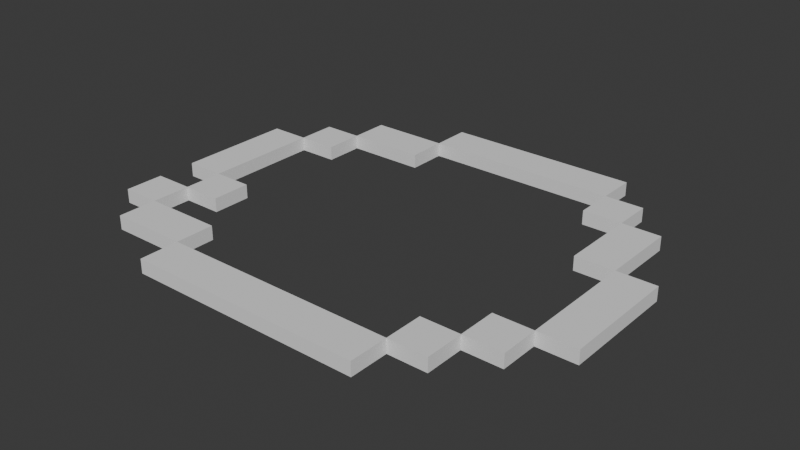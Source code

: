 # Source: source.blend  (saved by Blender 5.1.30; exported with 4.5.12 LTS)
import bpy
from mathutils import Matrix  # noqa: F401  (used for matrix-valued properties, if any)

bpy.ops.wm.read_factory_settings(use_empty=True)
scene = bpy.context.scene
scene.name = 'Scene'

# ---- collections
col_collection = bpy.data.collections.new('Collection'); scene.collection.children.link(col_collection)

# ---- world
world_world = bpy.data.worlds.new('World'); scene.world = world_world
world_world.use_nodes = True; world_world.node_tree.nodes.clear()
_N = world_world.node_tree.nodes; _L = world_world.node_tree.links
n0 = _N.new('ShaderNodeOutputWorld'); n0.name = 'World Output'; n0.location = (200, 100)
n1 = _N.new('ShaderNodeBackground'); n1.name = 'Background'; n1.location = (-200, 100)
n1.inputs[0].default_value = (0.05088, 0.05088, 0.05088, 1.0)
_L.new(n1.outputs[0], n0.inputs[0])
n0.is_active_output = True
world_world.color = (0.05088, 0.05088, 0.05088)
world_world.sun_shadow_jitter_overblur = 0.0

# ---- meshes
me_grid_grass_bank = bpy.data.meshes.new('grid-grass-bank')
me_grid_grass_bank.from_pydata([(-6.0, 2.0, 0.38), (-6.0, 1.0, 0.38), (-5.0, 1.0, 0.38), (-5.0, 2.0, 0.38), (-6.0, 2.0, 0.022), (-6.0, 1.0, 0.022), (-6.0, 1.0, 0.38), (-6.0, 2.0, 0.38), (-5.0, 1.0, 0.022), (-5.0, 2.0, 0.022), (-5.0, 2.0, 0.38), (-5.0, 1.0, 0.38), (-5.0, 2.0, 0.022), (-6.0, 2.0, 0.022), (-6.0, 2.0, 0.38), (-5.0, 2.0, 0.38), (-6.0, 1.0, 0.38), (-6.0, 0.0, 0.38), (-5.0, 0.0, 0.38), (-5.0, 1.0, 0.38), (-6.0, 1.0, 0.022), (-6.0, 0.0, 0.022), (-6.0, 0.0, 0.38), (-6.0, 1.0, 0.38), (-5.0, 0.0, 0.022), (-5.0, 1.0, 0.022), (-5.0, 1.0, 0.38), (-5.0, 0.0, 0.38), (-6.0, 0.0, 0.38), (-6.0, -1.0, 0.38), (-5.0, -1.0, 0.38), (-5.0, 0.0, 0.38), (-6.0, 0.0, 0.022), (-6.0, -1.0, 0.022), (-6.0, -1.0, 0.38), (-6.0, 0.0, 0.38), (-5.0, -1.0, 0.022), (-5.0, 0.0, 0.022), (-5.0, 0.0, 0.38), (-5.0, -1.0, 0.38), (-6.0, -1.0, 0.022), (-5.0, -1.0, 0.022), (-5.0, -1.0, 0.38), (-6.0, -1.0, 0.38), (-6.0, -2.0, 0.38), (-6.0, -3.0, 0.38), (-5.0, -3.0, 0.38), (-5.0, -2.0, 0.38), (-6.0, -2.0, 0.022), (-6.0, -3.0, 0.022), (-6.0, -3.0, 0.38), (-6.0, -2.0, 0.38), (-5.0, -3.0, 0.022), (-5.0, -2.0, 0.022), (-5.0, -2.0, 0.38), (-5.0, -3.0, 0.38), (-5.0, -2.0, 0.022), (-6.0, -2.0, 0.022), (-6.0, -2.0, 0.38), (-5.0, -2.0, 0.38), (-6.0, -3.0, 0.022), (-5.0, -3.0, 0.022), (-5.0, -3.0, 0.38), (-6.0, -3.0, 0.38), (-5.0, 3.0, 0.38), (-5.0, 2.0, 0.38), (-4.0, 2.0, 0.38), (-4.0, 3.0, 0.38), (-5.0, 3.0, 0.022), (-5.0, 2.0, 0.022), (-5.0, 2.0, 0.38), (-5.0, 3.0, 0.38), (-4.0, 2.0, 0.022), (-4.0, 3.0, 0.022), (-4.0, 3.0, 0.38), (-4.0, 2.0, 0.38), (-4.0, 3.0, 0.022), (-5.0, 3.0, 0.022), (-5.0, 3.0, 0.38), (-4.0, 3.0, 0.38), (-5.0, 2.0, 0.022), (-4.0, 2.0, 0.022), (-4.0, 2.0, 0.38), (-5.0, 2.0, 0.38), (-5.0, -1.0, 0.38), (-5.0, -2.0, 0.38), (-4.0, -2.0, 0.38), (-4.0, -1.0, 0.38), (-5.0, -1.0, 0.022), (-5.0, -2.0, 0.022), (-5.0, -2.0, 0.38), (-5.0, -1.0, 0.38), (-4.0, -2.0, 0.022), (-4.0, -1.0, 0.022), (-4.0, -1.0, 0.38), (-4.0, -2.0, 0.38), (-4.0, -1.0, 0.022), (-5.0, -1.0, 0.022), (-5.0, -1.0, 0.38), (-4.0, -1.0, 0.38), (-5.0, -2.0, 0.022), (-4.0, -2.0, 0.022), (-4.0, -2.0, 0.38), (-5.0, -2.0, 0.38), (-5.0, -3.0, 0.38), (-5.0, -4.0, 0.38), (-4.0, -4.0, 0.38), (-4.0, -3.0, 0.38), (-5.0, -3.0, 0.022), (-5.0, -4.0, 0.022), (-5.0, -4.0, 0.38), (-5.0, -3.0, 0.38), (-4.0, -3.0, 0.022), (-5.0, -3.0, 0.022), (-5.0, -3.0, 0.38), (-4.0, -3.0, 0.38), (-5.0, -4.0, 0.022), (-4.0, -4.0, 0.022), (-4.0, -4.0, 0.38), (-5.0, -4.0, 0.38), (-4.0, 4.0, 0.38), (-4.0, 3.0, 0.38), (-3.0, 3.0, 0.38), (-3.0, 4.0, 0.38), (-4.0, 4.0, 0.022), (-4.0, 3.0, 0.022), (-4.0, 3.0, 0.38), (-4.0, 4.0, 0.38), (-3.0, 4.0, 0.022), (-4.0, 4.0, 0.022), (-4.0, 4.0, 0.38), (-3.0, 4.0, 0.38), (-4.0, 3.0, 0.022), (-3.0, 3.0, 0.022), (-3.0, 3.0, 0.38), (-4.0, 3.0, 0.38), (-4.0, -3.0, 0.38), (-4.0, -4.0, 0.38), (-3.0, -4.0, 0.38), (-3.0, -3.0, 0.38), (-3.0, -4.0, 0.022), (-3.0, -3.0, 0.022), (-3.0, -3.0, 0.38), (-3.0, -4.0, 0.38), (-3.0, -3.0, 0.022), (-4.0, -3.0, 0.022), (-4.0, -3.0, 0.38), (-3.0, -3.0, 0.38), (-4.0, -4.0, 0.022), (-3.0, -4.0, 0.022), (-3.0, -4.0, 0.38), (-4.0, -4.0, 0.38), (-3.0, 4.0, 0.38), (-3.0, 3.0, 0.38), (-2.0, 3.0, 0.38), (-2.0, 4.0, 0.38), (-2.0, 3.0, 0.022), (-2.0, 4.0, 0.022), (-2.0, 4.0, 0.38), (-2.0, 3.0, 0.38), (-2.0, 4.0, 0.022), (-3.0, 4.0, 0.022), (-3.0, 4.0, 0.38), (-2.0, 4.0, 0.38), (-3.0, 3.0, 0.022), (-2.0, 3.0, 0.022), (-2.0, 3.0, 0.38), (-3.0, 3.0, 0.38), (-3.0, -4.0, 0.38), (-3.0, -5.0, 0.38), (-2.0, -5.0, 0.38), (-2.0, -4.0, 0.38), (-3.0, -4.0, 0.022), (-3.0, -5.0, 0.022), (-3.0, -5.0, 0.38), (-3.0, -4.0, 0.38), (-2.0, -4.0, 0.022), (-3.0, -4.0, 0.022), (-3.0, -4.0, 0.38), (-2.0, -4.0, 0.38), (-3.0, -5.0, 0.022), (-2.0, -5.0, 0.022), (-2.0, -5.0, 0.38), (-3.0, -5.0, 0.38), (-2.0, 5.0, 0.38), (-2.0, 4.0, 0.38), (-1.0, 4.0, 0.38), (-1.0, 5.0, 0.38), (-2.0, 5.0, 0.022), (-2.0, 4.0, 0.022), (-2.0, 4.0, 0.38), (-2.0, 5.0, 0.38), (-1.0, 5.0, 0.022), (-2.0, 5.0, 0.022), (-2.0, 5.0, 0.38), (-1.0, 5.0, 0.38), (-2.0, 4.0, 0.022), (-1.0, 4.0, 0.022), (-1.0, 4.0, 0.38), (-2.0, 4.0, 0.38), (-2.0, -4.0, 0.38), (-2.0, -5.0, 0.38), (-1.0, -5.0, 0.38), (-1.0, -4.0, 0.38), (-1.0, -4.0, 0.022), (-2.0, -4.0, 0.022), (-2.0, -4.0, 0.38), (-1.0, -4.0, 0.38), (-2.0, -5.0, 0.022), (-1.0, -5.0, 0.022), (-1.0, -5.0, 0.38), (-2.0, -5.0, 0.38), (-1.0, 5.0, 0.38), (-1.0, 4.0, 0.38), (0.0, 4.0, 0.38), (0.0, 5.0, 0.38), (0.0, 5.0, 0.022), (-1.0, 5.0, 0.022), (-1.0, 5.0, 0.38), (0.0, 5.0, 0.38), (-1.0, 4.0, 0.022), (0.0, 4.0, 0.022), (0.0, 4.0, 0.38), (-1.0, 4.0, 0.38), (-1.0, -4.0, 0.38), (-1.0, -5.0, 0.38), (0.0, -5.0, 0.38), (0.0, -4.0, 0.38), (0.0, -4.0, 0.022), (-1.0, -4.0, 0.022), (-1.0, -4.0, 0.38), (0.0, -4.0, 0.38), (-1.0, -5.0, 0.022), (0.0, -5.0, 0.022), (0.0, -5.0, 0.38), (-1.0, -5.0, 0.38), (0.0, 5.0, 0.38), (0.0, 4.0, 0.38), (1.0, 4.0, 0.38), (1.0, 5.0, 0.38), (1.0, 5.0, 0.022), (0.0, 5.0, 0.022), (0.0, 5.0, 0.38), (1.0, 5.0, 0.38), (0.0, 4.0, 0.022), (1.0, 4.0, 0.022), (1.0, 4.0, 0.38), (0.0, 4.0, 0.38), (0.0, -4.0, 0.38), (0.0, -5.0, 0.38), (1.0, -5.0, 0.38), (1.0, -4.0, 0.38), (1.0, -4.0, 0.022), (0.0, -4.0, 0.022), (0.0, -4.0, 0.38), (1.0, -4.0, 0.38), (0.0, -5.0, 0.022), (1.0, -5.0, 0.022), (1.0, -5.0, 0.38), (0.0, -5.0, 0.38), (1.0, 5.0, 0.38), (1.0, 4.0, 0.38), (2.0, 4.0, 0.38), (2.0, 5.0, 0.38), (2.0, 5.0, 0.022), (1.0, 5.0, 0.022), (1.0, 5.0, 0.38), (2.0, 5.0, 0.38), (1.0, 4.0, 0.022), (2.0, 4.0, 0.022), (2.0, 4.0, 0.38), (1.0, 4.0, 0.38), (1.0, -4.0, 0.38), (1.0, -5.0, 0.38), (2.0, -5.0, 0.38), (2.0, -4.0, 0.38), (2.0, -4.0, 0.022), (1.0, -4.0, 0.022), (1.0, -4.0, 0.38), (2.0, -4.0, 0.38), (1.0, -5.0, 0.022), (2.0, -5.0, 0.022), (2.0, -5.0, 0.38), (1.0, -5.0, 0.38), (2.0, 5.0, 0.38), (2.0, 4.0, 0.38), (3.0, 4.0, 0.38), (3.0, 5.0, 0.38), (3.0, 4.0, 0.022), (3.0, 5.0, 0.022), (3.0, 5.0, 0.38), (3.0, 4.0, 0.38), (3.0, 5.0, 0.022), (2.0, 5.0, 0.022), (2.0, 5.0, 0.38), (3.0, 5.0, 0.38), (2.0, 4.0, 0.022), (3.0, 4.0, 0.022), (3.0, 4.0, 0.38), (2.0, 4.0, 0.38), (2.0, -4.0, 0.38), (2.0, -5.0, 0.38), (3.0, -5.0, 0.38), (3.0, -4.0, 0.38), (3.0, -5.0, 0.022), (3.0, -4.0, 0.022), (3.0, -4.0, 0.38), (3.0, -5.0, 0.38), (3.0, -4.0, 0.022), (2.0, -4.0, 0.022), (2.0, -4.0, 0.38), (3.0, -4.0, 0.38), (2.0, -5.0, 0.022), (3.0, -5.0, 0.022), (3.0, -5.0, 0.38), (2.0, -5.0, 0.38), (3.0, 4.0, 0.38), (3.0, 3.0, 0.38), (4.0, 3.0, 0.38), (4.0, 4.0, 0.38), (3.0, 4.0, 0.022), (3.0, 3.0, 0.022), (3.0, 3.0, 0.38), (3.0, 4.0, 0.38), (4.0, 3.0, 0.022), (4.0, 4.0, 0.022), (4.0, 4.0, 0.38), (4.0, 3.0, 0.38), (4.0, 4.0, 0.022), (3.0, 4.0, 0.022), (3.0, 4.0, 0.38), (4.0, 4.0, 0.38), (3.0, 3.0, 0.022), (4.0, 3.0, 0.022), (4.0, 3.0, 0.38), (3.0, 3.0, 0.38), (3.0, -3.0, 0.38), (3.0, -4.0, 0.38), (4.0, -4.0, 0.38), (4.0, -3.0, 0.38), (3.0, -3.0, 0.022), (3.0, -4.0, 0.022), (3.0, -4.0, 0.38), (3.0, -3.0, 0.38), (4.0, -4.0, 0.022), (4.0, -3.0, 0.022), (4.0, -3.0, 0.38), (4.0, -4.0, 0.38), (4.0, -3.0, 0.022), (3.0, -3.0, 0.022), (3.0, -3.0, 0.38), (4.0, -3.0, 0.38), (3.0, -4.0, 0.022), (4.0, -4.0, 0.022), (4.0, -4.0, 0.38), (3.0, -4.0, 0.38), (4.0, 3.0, 0.38), (4.0, 2.0, 0.38), (5.0, 2.0, 0.38), (5.0, 3.0, 0.38), (4.0, 3.0, 0.022), (4.0, 2.0, 0.022), (4.0, 2.0, 0.38), (4.0, 3.0, 0.38), (5.0, 2.0, 0.022), (5.0, 3.0, 0.022), (5.0, 3.0, 0.38), (5.0, 2.0, 0.38), (5.0, 3.0, 0.022), (4.0, 3.0, 0.022), (4.0, 3.0, 0.38), (5.0, 3.0, 0.38), (4.0, 2.0, 0.38), (4.0, 1.0, 0.38), (5.0, 1.0, 0.38), (5.0, 2.0, 0.38), (4.0, 2.0, 0.022), (4.0, 1.0, 0.022), (4.0, 1.0, 0.38), (4.0, 2.0, 0.38), (5.0, 1.0, 0.022), (5.0, 2.0, 0.022), (5.0, 2.0, 0.38), (5.0, 1.0, 0.38), (4.0, 1.0, 0.022), (5.0, 1.0, 0.022), (5.0, 1.0, 0.38), (4.0, 1.0, 0.38), (4.0, -2.0, 0.38), (4.0, -3.0, 0.38), (5.0, -3.0, 0.38), (5.0, -2.0, 0.38), (4.0, -2.0, 0.022), (4.0, -3.0, 0.022), (4.0, -3.0, 0.38), (4.0, -2.0, 0.38), (5.0, -3.0, 0.022), (5.0, -2.0, 0.022), (5.0, -2.0, 0.38), (5.0, -3.0, 0.38), (5.0, -2.0, 0.022), (4.0, -2.0, 0.022), (4.0, -2.0, 0.38), (5.0, -2.0, 0.38), (4.0, -3.0, 0.022), (5.0, -3.0, 0.022), (5.0, -3.0, 0.38), (4.0, -3.0, 0.38), (5.0, 1.0, 0.38), (5.0, 0.0, 0.38), (6.0, 0.0, 0.38), (6.0, 1.0, 0.38), (5.0, 1.0, 0.022), (5.0, 0.0, 0.022), (5.0, 0.0, 0.38), (5.0, 1.0, 0.38), (6.0, 0.0, 0.022), (6.0, 1.0, 0.022), (6.0, 1.0, 0.38), (6.0, 0.0, 0.38), (6.0, 1.0, 0.022), (5.0, 1.0, 0.022), (5.0, 1.0, 0.38), (6.0, 1.0, 0.38), (5.0, 0.0, 0.38), (5.0, -1.0, 0.38), (6.0, -1.0, 0.38), (6.0, 0.0, 0.38), (5.0, 0.0, 0.022), (5.0, -1.0, 0.022), (5.0, -1.0, 0.38), (5.0, 0.0, 0.38), (6.0, -1.0, 0.022), (6.0, 0.0, 0.022), (6.0, 0.0, 0.38), (6.0, -1.0, 0.38), (5.0, -1.0, 0.38), (5.0, -2.0, 0.38), (6.0, -2.0, 0.38), (6.0, -1.0, 0.38), (5.0, -1.0, 0.022), (5.0, -2.0, 0.022), (5.0, -2.0, 0.38), (5.0, -1.0, 0.38), (6.0, -2.0, 0.022), (6.0, -1.0, 0.022), (6.0, -1.0, 0.38), (6.0, -2.0, 0.38), (5.0, -2.0, 0.022), (6.0, -2.0, 0.022), (6.0, -2.0, 0.38), (5.0, -2.0, 0.38)], [], [(1, 3, 0), (5, 7, 4), (9, 11, 8), (13, 15, 12), (17, 19, 16), (21, 23, 20), (25, 27, 24), (29, 31, 28), (33, 35, 32), (37, 39, 36), (41, 43, 40), (45, 47, 44), (49, 51, 48), (53, 55, 52), (57, 59, 56), (61, 63, 60), (65, 67, 64), (69, 71, 68), (73, 75, 72), (77, 79, 76), (81, 83, 80), (85, 87, 84), (89, 91, 88), (93, 95, 92), (97, 99, 96), (101, 103, 100), (105, 107, 104), (109, 111, 108), (113, 115, 112), (117, 119, 116), (121, 123, 120), (125, 127, 124), (129, 131, 128), (133, 135, 132), (137, 139, 136), (141, 143, 140), (145, 147, 144), (149, 151, 148), (153, 155, 152), (157, 159, 156), (161, 163, 160), (165, 167, 164), (169, 171, 168), (173, 175, 172), (177, 179, 176), (181, 183, 180), (185, 187, 184), (189, 191, 188), (193, 195, 192), (197, 199, 196), (201, 203, 200), (205, 207, 204), (209, 211, 208), (213, 215, 212), (217, 219, 216), (221, 223, 220), (225, 227, 224), (229, 231, 228), (233, 235, 232), (237, 239, 236), (241, 243, 240), (245, 247, 244), (249, 251, 248), (253, 255, 252), (257, 259, 256), (261, 263, 260), (265, 267, 264), (269, 271, 268), (273, 275, 272), (277, 279, 276), (281, 283, 280), (285, 287, 284), (289, 291, 288), (293, 295, 292), (297, 299, 296), (301, 303, 300), (305, 307, 304), (309, 311, 308), (313, 315, 312), (317, 319, 316), (321, 323, 320), (325, 327, 324), (329, 331, 328), (333, 335, 332), (337, 339, 336), (341, 343, 340), (345, 347, 344), (349, 351, 348), (353, 355, 352), (357, 359, 356), (361, 363, 360), (365, 367, 364), (369, 371, 368), (373, 375, 372), (377, 379, 376), (381, 383, 380), (385, 387, 384), (389, 391, 388), (393, 395, 392), (397, 399, 396), (401, 403, 400), (405, 407, 404), (409, 411, 408), (413, 415, 412), (417, 419, 416), (421, 423, 420), (425, 427, 424), (429, 431, 428), (433, 435, 432), (437, 439, 436), (441, 443, 440), (445, 447, 444), (449, 451, 448), (1, 2, 3), (5, 6, 7), (9, 10, 11), (13, 14, 15), (17, 18, 19), (21, 22, 23), (25, 26, 27), (29, 30, 31), (33, 34, 35), (37, 38, 39), (41, 42, 43), (45, 46, 47), (49, 50, 51), (53, 54, 55), (57, 58, 59), (61, 62, 63), (65, 66, 67), (69, 70, 71), (73, 74, 75), (77, 78, 79), (81, 82, 83), (85, 86, 87), (89, 90, 91), (93, 94, 95), (97, 98, 99), (101, 102, 103), (105, 106, 107), (109, 110, 111), (113, 114, 115), (117, 118, 119), (121, 122, 123), (125, 126, 127), (129, 130, 131), (133, 134, 135), (137, 138, 139), (141, 142, 143), (145, 146, 147), (149, 150, 151), (153, 154, 155), (157, 158, 159), (161, 162, 163), (165, 166, 167), (169, 170, 171), (173, 174, 175), (177, 178, 179), (181, 182, 183), (185, 186, 187), (189, 190, 191), (193, 194, 195), (197, 198, 199), (201, 202, 203), (205, 206, 207), (209, 210, 211), (213, 214, 215), (217, 218, 219), (221, 222, 223), (225, 226, 227), (229, 230, 231), (233, 234, 235), (237, 238, 239), (241, 242, 243), (245, 246, 247), (249, 250, 251), (253, 254, 255), (257, 258, 259), (261, 262, 263), (265, 266, 267), (269, 270, 271), (273, 274, 275), (277, 278, 279), (281, 282, 283), (285, 286, 287), (289, 290, 291), (293, 294, 295), (297, 298, 299), (301, 302, 303), (305, 306, 307), (309, 310, 311), (313, 314, 315), (317, 318, 319), (321, 322, 323), (325, 326, 327), (329, 330, 331), (333, 334, 335), (337, 338, 339), (341, 342, 343), (345, 346, 347), (349, 350, 351), (353, 354, 355), (357, 358, 359), (361, 362, 363), (365, 366, 367), (369, 370, 371), (373, 374, 375), (377, 378, 379), (381, 382, 383), (385, 386, 387), (389, 390, 391), (393, 394, 395), (397, 398, 399), (401, 402, 403), (405, 406, 407), (409, 410, 411), (413, 414, 415), (417, 418, 419), (421, 422, 423), (425, 426, 427), (429, 430, 431), (433, 434, 435), (437, 438, 439), (441, 442, 443), (445, 446, 447), (449, 450, 451)])
me_grid_grass_bank.update()

# ---- objects
ob_raw_grass_dirt_shore = bpy.data.objects.new('raw-grass-dirt-shore', me_grid_grass_bank)

# ---- transforms, parenting, visibility, modifiers, constraints
ob_raw_grass_dirt_shore.location = (0.0, 0.0, 0.0)

# ---- collection membership
col_collection.objects.link(ob_raw_grass_dirt_shore)

# ---- scene / render settings (as saved in the file)
scene.frame_start = 1; scene.frame_end = 250; scene.frame_set(1)
scene.render.engine = 'BLENDER_EEVEE_NEXT'
scene.render.bake_bias = 0.0
scene.render.bake_samples = 0
scene.cycles.sampling_pattern = 'TABULATED_SOBOL'
scene.eevee.use_volume_custom_range = False
bpy.context.view_layer.update()

# ---- added for rendering (the .blend has no active camera and no usable light): camera, sun
cam_auto = bpy.data.cameras.new('AutoCamera')
cam_auto.lens = 50.0
cam_auto.sensor_width = 36.0
cam_auto.clip_end = 1000.0
ob_auto_camera = bpy.data.objects.new('AutoCamera', cam_auto)
scene.collection.objects.link(ob_auto_camera)
ob_auto_camera.location = (14.4563, -17.3475, 11.766)
ob_auto_camera.rotation_euler = (1.09748, -7.21219e-08, 0.694738)
scene.camera = ob_auto_camera
light_auto_sun = bpy.data.lights.new('AutoSun', 'SUN')
light_auto_sun.energy = 3.0
light_auto_sun.angle = 0.0523599
ob_auto_sun = bpy.data.objects.new('AutoSun', light_auto_sun)
scene.collection.objects.link(ob_auto_sun)
ob_auto_sun.rotation_euler = (0.872665, 0.174533, 0.523599)
bpy.context.view_layer.update()
